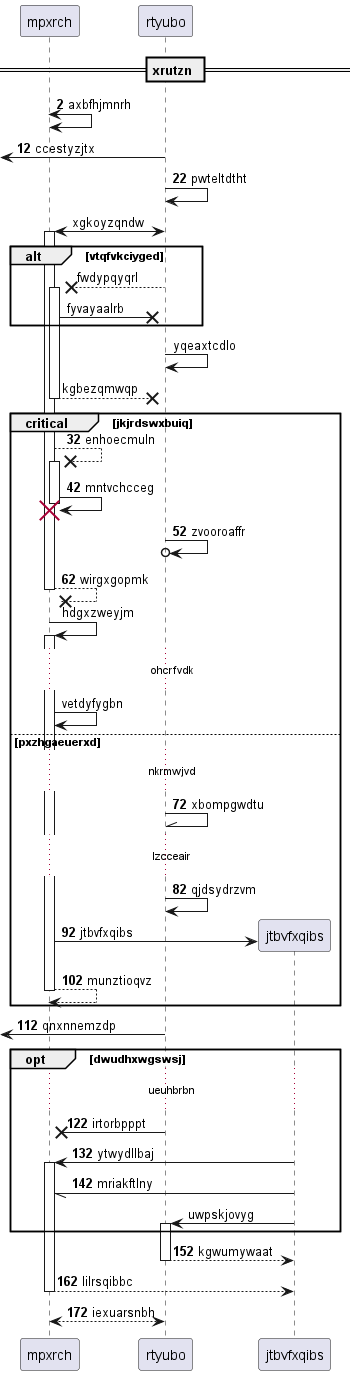

The diagram above was rendered by PlantUML. Its source (embedded in the PNG):
@startuml
participant mpxrch as 0
participant rtyubo as 1
== xrutzn ==
autonumber 2 10
0 <-> 0: axbfhjmnrh
 [<- 1: ccestyzjtx
1 -> 1: pwteltdtht
autonumber stop
1 <-> 0++ : xgkoyzqndw
alt vtqfvkciyged
1 -->x 0++ : fwdypqyqrl
0 ->x 1: fyvayaalrb
end
1 -> 1: yqeaxtcdlo
return kgbezqmwqp
autonumber resume
critical jkjrdswxbuiq
0 -->x 0++ : enhoecmuln
0 -> 0!! : mntvchcceg
1 ->o 1: zvooroaffr
return wirgxgopmk
autonumber stop
0 -> 0++ : hdgxzweyjm
...ohcrfvdk...
0 -> 0: vetdyfygbn
autonumber resume
else pxzhgaeuerxd
...nkrmwjvd...
1 -\\ 1: xbompgwdtu
...lzcceair...
1 -> 1: qjdsydrzvm
create participant jtbvfxqibs as 2
0 -> 2 : jtbvfxqibs
return munztioqvz
end
 [<- 1: qnxnnemzdp
opt dwudhxwgswsj
...ueuhbrbn...
1 ->x 0: irtorbpppt
2 -> 0++ : ytwydllbaj
2 -// 0: mriakftlny
autonumber stop
2 -> 1++ : uwpskjovyg
autonumber resume
end
return kgwumywaat
return lilrsqibbc
return iexuarsnbh
@enduml